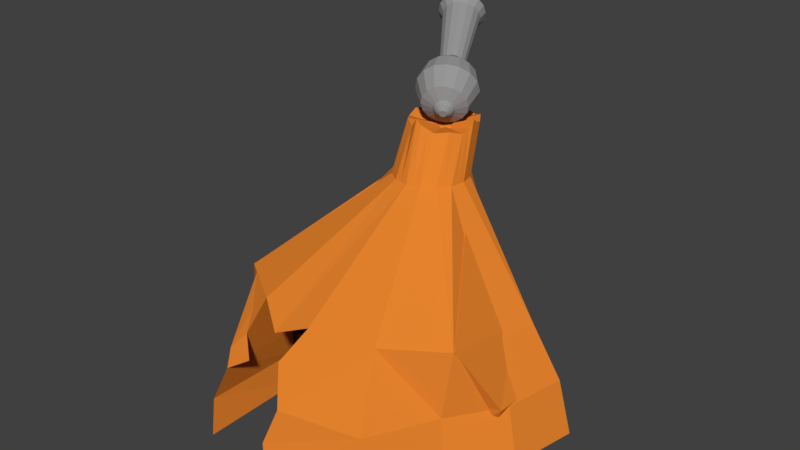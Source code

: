 # Source: canontowermodified1.blend  (saved by Blender 2.80.60; exported with 4.5.12 LTS)
import bpy
from mathutils import Matrix  # noqa: F401  (used for matrix-valued properties, if any)

bpy.ops.wm.read_factory_settings(use_empty=True)
scene = bpy.context.scene
scene.name = 'Scene'

# ---- materials (node trees are filled in below, after node groups)
mat_material_003 = bpy.data.materials.new('Material.003')
mat_material_003.alpha_threshold = 0.0
mat_material_003.use_transparent_shadow = False
mat_material_003.diffuse_color = (0.3108, 0.3108, 0.3108, 1.0)
mat_material_003.roughness = 0.5
mat_material_002 = bpy.data.materials.new('Material.002')
mat_material_002.alpha_threshold = 0.0
mat_material_002.use_transparent_shadow = False
mat_material_002.diffuse_color = (0.8, 0.2312, 0.02776, 1.0)
mat_material_002.roughness = 0.5
mat_material = bpy.data.materials.new('Material')
mat_material.use_transparent_shadow = False
mat_material.diffuse_color = (0.0, 0.0, 0.0, 1.0)
mat_material.roughness = 0.25

# ---- material node trees
mat_material.use_nodes = True; mat_material.node_tree.nodes.clear()
_N = mat_material.node_tree.nodes; _L = mat_material.node_tree.links
n0 = _N.new('ShaderNodeOutputMaterial'); n0.name = 'Material Output'; n0.location = (300, 300)
n1 = _N.new('ShaderNodeBsdfPrincipled'); n1.name = 'Principled BSDF'; n1.location = (10, 300)
n1.distribution = 'GGX'
n1.subsurface_method = 'BURLEY'
n1.inputs[0].default_value = (0.002906, 0.003069, 0.002821, 1.0)
n1.inputs[3].default_value = 1.45
_L.new(n1.outputs[0], n0.inputs[0])
n0.is_active_output = True

# ---- world
world_world = bpy.data.worlds.new('World'); scene.world = world_world
world_world.color = (0.05088, 0.05088, 0.05088)
world_world.use_sun_shadow = False
world_world.sun_shadow_jitter_overblur = 0.0
world_world.cycles.sampling_method = 'MANUAL'

# ---- meshes
me_cylinder_002 = bpy.data.meshes.new('Cylinder.002')
me_cylinder_002.from_pydata([(-4.495e-08, 1.058, -1.0), (-1.203e-08, 0.723, 5.546), (0.405, 0.9777, -1.0), (0.2767, 0.668, 5.546), (0.7483, 0.7483, -1.0), (0.5112, 0.5112, 5.546), (0.9777, 0.405, -1.0), (0.668, 0.2767, 5.546), (1.058, -5.396e-08, -1.0), (0.723, -3.206e-08, 5.546), (0.9777, -0.405, -1.0), (0.668, -0.2767, 5.546), (0.7483, -0.7483, -1.0), (0.5112, -0.5112, 5.546), (0.405, -0.9777, -1.0), (0.2767, -0.668, 5.546), (1.148e-07, -1.058, -1.0), (9.714e-08, -0.723, 5.546), (-0.405, -0.9777, -1.0), (-0.2767, -0.668, 5.546), (-0.7483, -0.7483, -1.0), (-0.5112, -0.5112, 5.546), (-0.9777, -0.405, -1.0), (-0.668, -0.2767, 5.546), (-1.058, 4.917e-09, -1.0), (-0.723, 8.16e-09, 5.546), (-0.9777, 0.405, -1.0), (-0.668, 0.2767, 5.546), (-0.7483, 0.7483, -1.0), (-0.5112, 0.5112, 5.546), (-0.405, 0.9777, -1.0), (-0.2767, 0.668, 5.546), (-9.959e-08, 1.437, 0.0), (0.5499, 1.328, 0.0), (1.016, 1.016, 0.0), (1.328, 0.5499, 0.0), (1.437, -6.898e-08, 0.0), (1.328, -0.5499, 0.0), (1.016, -1.016, 0.0), (0.5499, -1.328, 0.0), (1.174e-07, -1.437, 0.0), (-0.5499, -1.328, 0.0), (-1.016, -1.016, 0.0), (-1.328, -0.5499, 0.0), (-1.437, 1.098e-08, 0.0), (-1.328, 0.5499, 0.0), (-1.016, 1.016, 0.0), (-0.5499, 1.328, 0.0), (-2.651e-08, 1.112, 5.445), (0.4802, 1.159, -0.5), (0.8873, 0.8873, -0.5), (1.159, 0.4802, -0.5), (1.255, -6.048e-08, -0.5), (1.159, -0.4802, -0.5), (0.8873, -0.8873, -0.5), (0.4802, -1.159, -0.5), (1.317e-07, -1.255, -0.5), (-0.4802, -1.159, -0.5), (-0.8873, -0.8873, -0.5), (-1.159, -0.4802, -0.5), (-1.255, 9.34e-09, -0.5), (-1.159, 0.4802, -0.5), (-0.8873, 0.8873, -0.5), (-0.4802, 1.159, -0.5), (-5.78e-08, 1.255, -0.5), (0.4254, 1.027, 5.445), (0.786, 0.786, 5.445), (1.027, 0.4254, 5.445), (1.112, -5.339e-08, 5.445), (1.027, -0.4254, 5.445), (0.786, -0.786, 5.445), (0.4254, -1.027, 5.445), (1.413e-07, -1.112, 5.445), (-0.4254, -1.027, 5.445), (-0.786, -0.786, 5.445), (-1.027, -0.4254, 5.445), (-1.112, 8.451e-09, 5.445), (-1.027, 0.4254, 5.445), (-0.786, 0.786, 5.445), (-0.4254, 1.027, 5.445), (-3.508e-09, 0.1423, -1.294), (0.05446, 0.1315, -1.294), (0.1006, 0.1006, -1.294), (0.1315, 0.05446, -1.294), (0.1423, -4.319e-09, -1.294), (0.1315, -0.05446, -1.294), (0.1006, -0.1006, -1.294), (0.05446, -0.1315, -1.294), (1.798e-08, -0.1423, -1.294), (-0.05446, -0.1315, -1.294), (-0.1006, -0.1006, -1.294), (-0.1315, -0.05446, -1.294), (-0.1423, 3.599e-09, -1.294), (-0.1315, 0.05446, -1.294), (-0.1006, 0.1006, -1.294), (-0.05446, 0.1315, -1.294), (5.128e-09, 0.5, -1.263), (0.1913, 0.4619, -1.263), (0.3536, 0.3536, -1.263), (0.4619, 0.1913, -1.263), (0.5, -2.186e-08, -1.263), (0.4619, -0.1913, -1.263), (0.3536, -0.3536, -1.263), (0.1913, -0.4619, -1.263), (8.063e-08, -0.5, -1.263), (-0.1913, -0.4619, -1.263), (-0.3536, -0.3536, -1.263), (-0.4619, -0.1913, -1.263), (-0.5, 5.962e-09, -1.263), (-0.4619, 0.1913, -1.263), (-0.3536, 0.3536, -1.263), (-0.1913, 0.4619, -1.263), (2.489e-08, 0.3861, -1.424), (0.1477, 0.3567, -1.424), (0.273, 0.273, -1.424), (0.3567, 0.1477, -1.424), (0.3861, -1.56e-08, -1.424), (0.3567, -0.1477, -1.424), (0.273, -0.273, -1.424), (0.1477, -0.3567, -1.424), (8.319e-08, -0.3861, -1.424), (-0.1477, -0.3567, -1.424), (-0.273, -0.273, -1.424), (-0.3567, -0.1477, -1.424), (-0.3861, 5.877e-09, -1.424), (-0.3567, 0.1477, -1.424), (-0.273, 0.273, -1.424), (-0.1477, 0.3567, -1.424), (6.681e-08, 0.1818, -1.583), (0.06956, 0.1679, -1.583), (0.1285, 0.1285, -1.583), (0.1679, 0.06956, -1.583), (0.1818, -4.389e-09, -1.583), (0.1679, -0.06956, -1.583), (0.1285, -0.1285, -1.583), (0.06956, -0.1679, -1.583), (9.425e-08, -0.1818, -1.583), (-0.06956, -0.1679, -1.583), (-0.1285, -0.1285, -1.583), (-0.1679, -0.06956, -1.583), (-0.1818, 5.724e-09, -1.583), (-0.1679, 0.06956, -1.583), (-0.1285, 0.1285, -1.583), (-0.06956, 0.1679, -1.583), (0.2254, 0.5442, 1.635), (0.4165, 0.4165, 1.635), (0.5442, 0.2254, 1.635), (0.589, -2.333e-08, 1.635), (0.5442, -0.2254, 1.635), (0.4165, -0.4165, 1.635), (0.2254, -0.5442, 1.635), (9.011e-08, -0.589, 1.635), (-0.2254, -0.5442, 1.635), (-0.4165, -0.4165, 1.635), (-0.5442, -0.2254, 1.635), (-0.589, 9.436e-09, 1.635), (-0.5442, 0.2254, 1.635), (-0.4165, 0.4165, 1.635), (-0.2254, 0.5442, 1.635), (1.173e-09, 0.589, 1.635), (0.4749, 1.147, 0.8174), (0.8775, 0.8775, 0.8174), (1.147, 0.4749, 0.8174), (1.241, -5.802e-08, 0.8174), (1.147, -0.4749, 0.8174), (0.8775, -0.8775, 0.8174), (0.4749, -1.147, 0.8174), (1.174e-07, -1.241, 0.8174), (-0.4749, -1.147, 0.8174), (-0.8775, -0.8775, 0.8174), (-1.147, -0.4749, 0.8174), (-1.241, 1.102e-08, 0.8174), (-1.147, 0.4749, 0.8174), (-0.8775, 0.8775, 0.8174), (-0.4749, 1.147, 0.8174), (-6.996e-08, 1.241, 0.8174), (-1.827e-08, 0.9001, 5.027), (0.3445, 0.8316, 5.027), (0.6365, 0.6365, 5.027), (0.8316, 0.3445, 5.027), (0.9001, -4.141e-08, 5.027), (0.8316, -0.3445, 5.027), (0.6365, -0.6365, 5.027), (0.3445, -0.8316, 5.027), (1.176e-07, -0.9001, 5.027), (-0.3445, -0.8316, 5.027), (-0.6365, -0.6365, 5.027), (-0.8316, -0.3445, 5.027), (-0.9001, 8.671e-09, 5.027), (-0.8316, 0.3445, 5.027), (-0.6365, 0.6365, 5.027), (-0.3445, 0.8316, 5.027)], [], [(48, 1, 3, 65), (65, 3, 5, 66), (66, 5, 7, 67), (67, 7, 9, 68), (68, 9, 11, 69), (69, 11, 13, 70), (70, 13, 15, 71), (71, 15, 17, 72), (72, 17, 19, 73), (73, 19, 21, 74), (74, 21, 23, 75), (75, 23, 25, 76), (76, 25, 27, 77), (77, 27, 29, 78), (13, 11, 85, 86), (78, 29, 31, 79), (79, 31, 1, 48), (20, 22, 107, 106), (63, 47, 32, 64), (62, 46, 47, 63), (61, 45, 46, 62), (60, 44, 45, 61), (59, 43, 44, 60), (58, 42, 43, 59), (57, 41, 42, 58), (56, 40, 41, 57), (55, 39, 40, 56), (54, 38, 39, 55), (53, 37, 38, 54), (52, 36, 37, 53), (51, 35, 36, 52), (50, 34, 35, 51), (49, 33, 34, 50), (64, 32, 33, 49), (0, 64, 49, 2), (2, 49, 50, 4), (4, 50, 51, 6), (6, 51, 52, 8), (8, 52, 53, 10), (10, 53, 54, 12), (12, 54, 55, 14), (14, 55, 56, 16), (16, 56, 57, 18), (18, 57, 58, 20), (20, 58, 59, 22), (22, 59, 60, 24), (24, 60, 61, 26), (26, 61, 62, 28), (28, 62, 63, 30), (30, 63, 64, 0), (191, 79, 48, 176), (190, 78, 79, 191), (189, 77, 78, 190), (188, 76, 77, 189), (187, 75, 76, 188), (186, 74, 75, 187), (185, 73, 74, 186), (184, 72, 73, 185), (183, 71, 72, 184), (182, 70, 71, 183), (181, 69, 70, 182), (180, 68, 69, 181), (179, 67, 68, 180), (178, 66, 67, 179), (177, 65, 66, 178), (176, 48, 65, 177), (81, 80, 95, 94, 93, 92, 91, 90, 89, 88, 87, 86, 85, 84, 83, 82), (23, 21, 90, 91), (1, 31, 95, 80), (9, 7, 83, 84), (19, 17, 88, 89), (29, 27, 93, 94), (5, 3, 81, 82), (15, 13, 86, 87), (25, 23, 91, 92), (11, 9, 84, 85), (21, 19, 89, 90), (31, 29, 94, 95), (7, 5, 82, 83), (17, 15, 87, 88), (3, 1, 80, 81), (27, 25, 92, 93), (99, 100, 116, 115), (30, 0, 96, 111), (6, 8, 100, 99), (16, 18, 105, 104), (26, 28, 110, 109), (2, 4, 98, 97), (12, 14, 103, 102), (22, 24, 108, 107), (8, 10, 101, 100), (18, 20, 106, 105), (28, 30, 111, 110), (4, 6, 99, 98), (14, 16, 104, 103), (0, 2, 97, 96), (24, 26, 109, 108), (10, 12, 102, 101), (120, 121, 137, 136), (107, 108, 124, 123), (100, 101, 117, 116), (108, 109, 125, 124), (101, 102, 118, 117), (109, 110, 126, 125), (102, 103, 119, 118), (110, 111, 127, 126), (103, 104, 120, 119), (96, 97, 113, 112), (111, 96, 112, 127), (104, 105, 121, 120), (97, 98, 114, 113), (105, 106, 122, 121), (98, 99, 115, 114), (106, 107, 123, 122), (128, 129, 130, 131, 132, 133, 134, 135, 136, 137, 138, 139, 140, 141, 142, 143), (113, 114, 130, 129), (121, 122, 138, 137), (114, 115, 131, 130), (122, 123, 139, 138), (115, 116, 132, 131), (123, 124, 140, 139), (116, 117, 133, 132), (124, 125, 141, 140), (117, 118, 134, 133), (125, 126, 142, 141), (118, 119, 135, 134), (126, 127, 143, 142), (119, 120, 136, 135), (112, 113, 129, 128), (127, 112, 128, 143), (175, 159, 144, 160), (160, 144, 145, 161), (161, 145, 146, 162), (162, 146, 147, 163), (163, 147, 148, 164), (164, 148, 149, 165), (165, 149, 150, 166), (166, 150, 151, 167), (167, 151, 152, 168), (168, 152, 153, 169), (169, 153, 154, 170), (170, 154, 155, 171), (171, 155, 156, 172), (172, 156, 157, 173), (173, 157, 158, 174), (174, 158, 159, 175), (47, 174, 175, 32), (46, 173, 174, 47), (45, 172, 173, 46), (44, 171, 172, 45), (43, 170, 171, 44), (42, 169, 170, 43), (41, 168, 169, 42), (40, 167, 168, 41), (39, 166, 167, 40), (38, 165, 166, 39), (37, 164, 165, 38), (36, 163, 164, 37), (35, 162, 163, 36), (34, 161, 162, 35), (33, 160, 161, 34), (32, 175, 160, 33), (159, 176, 177, 144), (144, 177, 178, 145), (145, 178, 179, 146), (146, 179, 180, 147), (147, 180, 181, 148), (148, 181, 182, 149), (149, 182, 183, 150), (150, 183, 184, 151), (151, 184, 185, 152), (152, 185, 186, 153), (153, 186, 187, 154), (154, 187, 188, 155), (155, 188, 189, 156), (156, 189, 190, 157), (157, 190, 191, 158), (158, 191, 176, 159)])
me_cylinder_002.materials.append(mat_material_003)
me_cylinder_002.use_remesh_preserve_volume = False
me_cylinder_002.use_remesh_preserve_attributes = False
me_cylinder_002.use_mirror_vertex_groups = False
me_cylinder_002.update()
me_cylinder = bpy.data.meshes.new('Cylinder')
me_cylinder.from_pydata([(0.0, -2.657, -1.0), (4.493e-07, 0.7312, 5.896), (1.931, -2.402, -1.0), (0.1003, 0.7113, 5.853), (3.225, -1.817, -0.6507), (0.1854, 0.6544, 5.931), (4.214, -0.3362, -0.6507), (0.2422, 0.5694, 5.9), (4.561, -0.3389, -0.6507), (0.2621, 0.4691, 5.95), (4.214, -2.084, -0.6507), (0.2422, 0.3688, 5.835), (3.225, -3.564, -0.6507), (0.1854, 0.2837, 5.881), (2.296, -5.543, -1.0), (0.1003, 0.2269, 5.856), (9.06e-07, -6.0, -1.0), (4.889e-07, 0.2069, 5.937), (-2.296, -5.543, -1.0), (-0.1003, 0.2269, 5.864), (-3.225, -3.564, -0.6507), (-0.1854, 0.2837, 5.911), (-4.214, -2.084, -0.6507), (-0.2422, 0.3688, 5.872), (-4.561, -0.3389, -0.6507), (-0.2621, 0.4691, 5.922), (-4.214, -0.3362, -0.6507), (-0.2422, 0.5694, 5.886), (-3.225, -1.817, -0.6507), (-0.1854, 0.6544, 5.918), (-2.296, -2.402, -1.0), (-0.1003, 0.7113, 5.85), (1.03e-07, -4.253, 2.436), (1.686, -3.876, 2.436), (3.114, -3.073, 2.436), (3.093, -0.8003, 1.961), (3.348, -0.3389, 1.961), (3.093, -1.62, 1.961), (3.114, -3.114, 2.436), (1.686, -4.069, 2.436), (7.681e-07, -4.405, 2.436), (-1.686, -4.069, 2.436), (-3.114, -3.114, 2.436), (-3.093, -1.62, 1.961), (-3.348, -0.3389, 1.961), (-3.093, -0.8003, 1.961), (-3.114, -3.073, 2.436), (-1.686, -3.876, 2.436), (3.622e-07, 0.9709, 4.765), (1.526, -2.867, 0.7911), (3.887, -2.3, 0.7911), (3.861, -0.4825, 0.7107), (4.179, -0.3389, 0.7107), (3.861, -1.938, 0.7107), (2.955, -3.294, 0.7107), (2.104, -5.079, 0.7911), (8.625e-07, -5.497, 0.7911), (-2.104, -5.079, 0.7911), (-2.955, -3.294, 0.7107), (-3.861, -1.938, 0.7107), (-4.179, -0.3389, 0.7107), (-3.861, -0.4825, 0.7107), (-3.887, -2.3, 0.7911), (-2.104, -2.867, 0.7911), (3.247e-08, -3.16, 0.7911), (0.3715, 0.897, 4.765), (0.6865, 0.6865, 4.765), (0.897, 0.3715, 4.765), (0.9709, 4.499e-08, 4.765), (0.897, -0.3715, 4.765), (0.6865, -0.6865, 4.765), (0.3715, -0.897, 4.765), (5.088e-07, -0.9709, 4.765), (-0.3715, -0.897, 4.765), (-0.6865, -0.6865, 4.765), (-0.897, -0.3715, 4.765), (-0.9709, 9.901e-08, 4.765), (-0.897, 0.3715, 4.765), (-0.6865, 0.6865, 4.765), (-0.3715, 0.897, 4.765), (0.05016, 0.7212, 5.875), (3.732e-07, 1.346, 6.019), (0.1428, 0.6828, 5.892), (0.2138, 0.6119, 5.915), (0.2522, 0.5192, 5.925), (0.2522, 0.4189, 5.893), (0.2138, 0.3262, 5.858), (0.1428, 0.2553, 5.869), (0.05016, 0.2169, 5.897), (-0.05016, 0.2169, 5.901), (-0.1428, 0.2553, 5.888), (-0.2138, 0.3262, 5.891), (-0.2522, 0.4189, 5.897), (-0.2522, 0.5192, 5.904), (-0.2138, 0.6119, 5.902), (-0.1428, 0.6828, 5.884), (-0.05016, 0.7212, 5.873), (0.3357, 1.28, 5.948), (0.6204, 1.089, 6.078), (0.8106, 0.8048, 6.026), (0.8773, 0.4691, 6.205), (0.8106, 0.1333, 5.918), (0.6204, -0.1513, 5.995), (0.3357, -0.3415, 5.953), (5.056e-07, -0.4083, 6.089), (-0.3357, -0.3415, 5.966), (-0.6204, -0.1513, 6.045), (-0.8106, 0.1333, 5.979), (-0.8773, 0.4691, 6.064), (-0.8106, 0.8048, 6.074), (-0.6204, 1.089, 6.057), (-0.3357, 1.28, 5.942), (-0.1858, 0.9339, 4.765), (-0.529, 0.7918, 4.765), (-0.7917, 0.529, 4.765), (-0.9339, 0.1858, 4.765), (-0.9339, -0.1858, 4.765), (-0.7917, -0.529, 4.765), (-0.529, -0.7918, 4.765), (-0.1858, -0.9339, 4.765), (0.1858, -0.9339, 4.765), (0.529, -0.7918, 4.765), (0.7918, -0.529, 4.765), (0.9339, -0.1858, 4.765), (0.9339, 0.1858, 4.765), (0.7918, 0.529, 4.765), (0.529, 0.7918, 4.765), (0.1858, 0.9339, 4.765), (-0.1679, 1.313, 6.212), (-0.4781, 1.185, 5.999), (-0.7155, 0.9471, 6.03), (-0.844, 0.637, 6.034), (-0.844, 0.3012, 6.021), (-0.7155, -0.008984, 6.012), (-0.4781, -0.2464, 6.006), (-0.1679, -0.3749, 6.205), (0.1679, -0.3749, 6.021), (0.4781, -0.2464, 5.974), (0.7155, -0.008984, 5.956), (0.844, 0.3012, 6.014), (0.844, 0.637, 6.068), (0.7155, 0.9471, 6.052), (0.4781, 1.185, 6.013), (0.1679, 1.313, 5.984), (-2.4, -3.475, 2.436), (-2.4, -3.592, 2.436), (-1.895, -4.574, 1.614), (-1.895, -3.371, 1.614), (0.3395, -3.706, 1.614), (-0.8428, -4.064, 2.053), (-2.043, -3.675, 2.436), (-2.757, -3.353, 2.436), (-0.8428, -4.647, 2.086), (-0.4539, -4.951, 1.614), (-2.221, -4.826, 1.202), (-2.757, -3.274, 2.436), (-2.043, -3.831, 2.436), (-1.79, -4.322, 2.025), (-1.79, -3.624, 2.025), (-1.473, -4.931, 1.202), (-2.147, -4.083, 2.025), (-2.147, -3.423, 2.025), (-1.473, -3.192, 1.202), (0.4054, -2.909, -0.1045), (-2.36, -2.634, -0.1045), (-2.418, -5.311, -0.1045), (-0.2763, -5.749, -0.1045)], [(16, 18)], [(143, 80, 3, 97), (142, 82, 5, 98), (141, 83, 7, 99), (140, 84, 9, 100), (139, 85, 11, 101), (138, 86, 13, 102), (137, 87, 15, 103), (136, 88, 17, 104), (135, 89, 19, 105), (134, 90, 21, 106), (133, 91, 23, 107), (132, 92, 25, 108), (131, 93, 27, 109), (130, 94, 29, 110), (112, 128, 81, 48), (129, 95, 31, 111), (128, 96, 1, 81), (62, 63, 30, 28), (61, 45, 46, 62), (60, 44, 45, 61), (59, 43, 44, 60), (58, 42, 43, 59), (55, 39, 40, 153, 56), (54, 38, 39, 55), (53, 37, 38, 54), (52, 36, 37, 53), (51, 35, 36, 52), (50, 34, 35, 51), (49, 33, 34, 50), (64, 148, 32, 33, 49), (2, 49, 50, 4), (4, 50, 51, 6), (6, 51, 52, 8), (8, 52, 53, 10), (10, 53, 54, 12), (12, 54, 55, 14), (14, 55, 56, 166, 16), (18, 165, 57, 58, 20), (20, 58, 59, 22), (22, 59, 60, 24), (24, 60, 61, 26), (26, 61, 62, 28), (47, 79, 112, 48, 32, 149), (46, 78, 113, 79, 47, 150, 144, 155), (45, 77, 114, 78, 46), (44, 76, 115, 77, 45), (43, 75, 116, 76, 44), (42, 74, 117, 75, 43), (41, 73, 118, 74, 42, 151, 145, 156), (40, 72, 119, 73, 41, 152), (39, 71, 120, 72, 40), (38, 70, 121, 71, 39), (37, 69, 122, 70, 38), (36, 68, 123, 69, 37), (35, 67, 124, 68, 36), (34, 66, 125, 67, 35), (33, 65, 126, 66, 34), (32, 48, 127, 65, 33), (79, 111, 128, 112), (111, 31, 96, 128), (113, 129, 111, 79), (78, 110, 129, 113), (110, 29, 95, 129), (114, 130, 110, 78), (77, 109, 130, 114), (109, 27, 94, 130), (115, 131, 109, 77), (76, 108, 131, 115), (108, 25, 93, 131), (116, 132, 108, 76), (75, 107, 132, 116), (107, 23, 92, 132), (117, 133, 107, 75), (74, 106, 133, 117), (106, 21, 91, 133), (118, 134, 106, 74), (73, 105, 134, 118), (105, 19, 90, 134), (119, 135, 105, 73), (72, 104, 135, 119), (104, 17, 89, 135), (120, 136, 104, 72), (71, 103, 136, 120), (103, 15, 88, 136), (121, 137, 103, 71), (70, 102, 137, 121), (102, 13, 87, 137), (122, 138, 102, 70), (69, 101, 138, 122), (101, 11, 86, 138), (123, 139, 101, 69), (68, 100, 139, 123), (100, 9, 85, 139), (124, 140, 100, 68), (67, 99, 140, 124), (99, 7, 84, 140), (125, 141, 99, 67), (66, 98, 141, 125), (98, 5, 83, 141), (126, 142, 98, 66), (65, 97, 142, 126), (97, 3, 82, 142), (127, 143, 97, 65), (48, 81, 143, 127), (81, 1, 80, 143), (80, 1, 96, 31, 95, 29, 94, 27, 93, 25, 92, 23, 91, 21, 90, 19, 89, 17, 88, 15, 87, 13, 86, 11, 85, 9, 84, 7, 83, 5, 82, 3), (165, 18, 30, 164), (164, 63, 57, 165), (160, 156, 145), (160, 157, 156), (157, 41, 156), (158, 150, 47), (158, 161, 150), (161, 144, 150), (2, 0, 163, 64, 49), (153, 148, 64, 56), (148, 153, 40, 32), (42, 58, 57, 154, 146, 160, 145, 151), (154, 57, 159, 146), (157, 158, 47, 41), (157, 160, 146), (147, 161, 158), (147, 158, 157, 146, 159, 57, 63, 162), (62, 46, 144, 161, 147, 63), (163, 166, 56, 64), (166, 163, 0, 16), (61, 51, 6, 26), (59, 53, 51, 61), (64, 53, 59, 63), (0, 163, 164, 30), (164, 163, 64, 63)])
me_cylinder.polygons.foreach_set('material_index', [0, 0, 0, 0, 0, 0, 0, 0, 0, 0, 0, 0, 0, 0, 0, 0, 0, 0, 0, 0, 0, 0, 0, 0, 0, 0, 0, 0, 0, 0, 0, 0, 0, 0, 0, 0, 0, 0, 0, 0, 0, 0, 0, 0, 0, 0, 0, 0, 0, 0, 0, 0, 0, 0, 0, 0, 0, 0, 0, 0, 0, 0, 0, 0, 0, 0, 0, 0, 0, 0, 0, 0, 0, 0, 0, 0, 0, 0, 0, 0, 0, 0, 0, 0, 0, 0, 0, 0, 0, 0, 0, 0, 0, 0, 0, 0, 0, 0, 0, 0, 0, 0, 0, 0, 0, 0, 0, 0, 0, 0, 0, 0, 0, 0, 0, 0, 0, 0, 0, 0, 0, 0, 0, 0, 0, 0, 1, 1, 1, 1, 1])
me_cylinder.materials.append(mat_material_002)
me_cylinder.materials.append(mat_material)
me_cylinder.use_remesh_preserve_volume = False
me_cylinder.use_remesh_preserve_attributes = False
me_cylinder.use_mirror_vertex_groups = False
me_cylinder.update()
arm_armature = bpy.data.armatures.new('Armature')  # bones are not reproduced

# ---- objects
ob_canon = bpy.data.objects.new('Canon', me_cylinder_002)
ob_ship = bpy.data.objects.new('ship', me_cylinder)
ob_armature = bpy.data.objects.new('Armature', arm_armature)

# ---- transforms, parenting, visibility, modifiers, constraints
ob_canon.location = (0.0, 0.5723, 7.707)
ob_canon.rotation_euler = (2.254e-07, -1.188, 5.241)
ob_canon.scale = (0.5416, 0.5416, 0.5416)
ob_canon.lineart.crease_threshold = 0.0
ob_ship.location = (0.0, 0.0, 1.0)
ob_ship.lineart.crease_threshold = 0.0
_vg = ob_ship.vertex_groups.new(name='inside')
_vg = ob_ship.vertex_groups.new(name='ship')
ob_armature.location = (0.0, 0.0, 1.379)
ob_armature.scale = (3.361, 3.361, 3.361)
ob_armature.show_in_front = True
ob_armature.lineart.crease_threshold = 0.0

# ---- collection membership
scene.collection.objects.link(ob_canon)
scene.collection.objects.link(ob_ship)
scene.collection.objects.link(ob_armature)

# ---- scene / render settings (as saved in the file)
scene.frame_start = 1; scene.frame_end = 250; scene.frame_set(0)
scene.render.engine = 'BLENDER_EEVEE_NEXT'
scene.render.resolution_percentage = 50
scene.render.dither_intensity = 0.0
scene.cycles.use_denoising = False
scene.cycles.samples = 128
scene.cycles.sampling_pattern = 'TABULATED_SOBOL'
scene.cycles.use_adaptive_sampling = False
scene.cycles.use_light_tree = False
scene.cycles.blur_glossy = 0.0
scene.cycles.sample_clamp_indirect = 0.0
scene.view_settings.view_transform = 'Standard'
bpy.context.view_layer.update()

# ---- added for rendering (the .blend has no active camera and no usable light): camera, sun
cam_auto = bpy.data.cameras.new('AutoCamera')
cam_auto.lens = 50.0
cam_auto.sensor_width = 36.0
cam_auto.clip_end = 1000.0
ob_auto_camera = bpy.data.objects.new('AutoCamera', cam_auto)
scene.collection.objects.link(ob_auto_camera)
ob_auto_camera.location = (15.1186, -19.3313, 16.8705)
ob_auto_camera.rotation_euler = (1.09748, -7.21219e-08, 0.694738)
scene.camera = ob_auto_camera
light_auto_sun = bpy.data.lights.new('AutoSun', 'SUN')
light_auto_sun.energy = 3.0
light_auto_sun.angle = 0.0523599
ob_auto_sun = bpy.data.objects.new('AutoSun', light_auto_sun)
scene.collection.objects.link(ob_auto_sun)
ob_auto_sun.rotation_euler = (0.872665, 0.174533, 0.523599)
bpy.context.view_layer.update()

